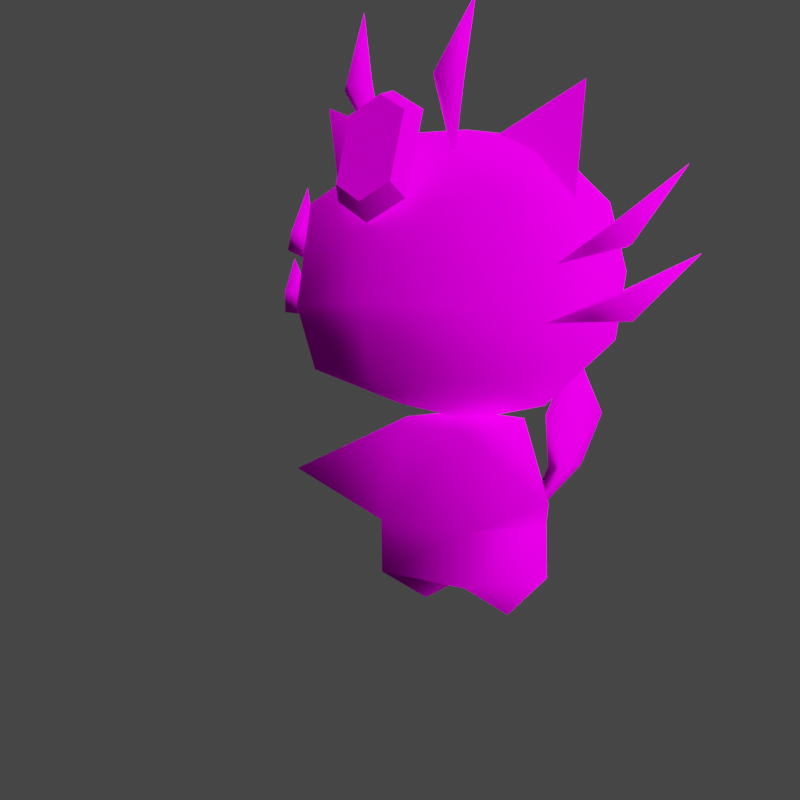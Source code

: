 # Source: rumble-meowth.blend  (saved by Blender 3.6.11; exported with 4.5.12 LTS)
import bpy
from mathutils import Matrix  # noqa: F401  (used for matrix-valued properties, if any)

bpy.ops.wm.read_factory_settings(use_empty=True)
scene = bpy.context.scene
scene.name = 'Scene'

# ---- collections
col_collection = bpy.data.collections.new('Collection'); scene.collection.children.link(col_collection)

# ---- images (referenced by path relative to the original .blend; pixels are not part of the script)
import os
ASSET_DIR = os.environ.get("B2B_ASSET_DIR", "")  # directory of the original .blend (textures are referenced by path, not embedded)
HERE = os.path.dirname(os.path.abspath(__file__))  # packed textures are extracted next to this script under _unpacked/

def load_image(name, relpath, width, height, colorspace="sRGB"):
    """Load a texture the original file referenced (path relative to the .blend, or extracted next to this script)."""
    p = next((c for c in (os.path.join(HERE, relpath), os.path.join(ASSET_DIR, relpath)) if relpath and os.path.exists(c)), "")
    if p:
        img = bpy.data.images.load(p, check_existing=True)
        img.name = name
    else:  # same state as the original file: an image datablock whose file is absent (Cycles renders it pink)
        img = bpy.data.images.new(name, width, height)
        img.source = "FILE"
        img.filepath = "//" + (relpath or name)
    img.colorspace_settings.name = colorspace
    return img
img_pii_nyaasu_alola_kao_c_png = load_image('Pii_NYAASU_ALOLA_kao_C.png', 'Pii_NYAASU_ALOLA_kao_C.png', 1024, 1024, 'sRGB')
img_pii_nyaasu_alola_eye_c_png = load_image('Pii_NYAASU_ALOLA_eye_C.png', 'Pii_NYAASU_ALOLA_eye_C.png', 1024, 1024, 'sRGB')
img_pii_nyaasu_alola_koban_png = load_image('Pii_NYAASU_ALOLA_koban.png', 'Pii_NYAASU_ALOLA_koban.png', 1024, 1024, 'sRGB')

# ---- materials (node trees are filled in below, after node groups)
mat_pii_nyaasu_alola_kao = bpy.data.materials.new('Pii_NYAASU_ALOLA_kao')
mat_pii_nyaasu_alola_kao.surface_render_method = 'BLENDED'
mat_pii_nyaasu_alola_kao.blend_method = 'BLEND'
mat_pii_nyaasu_alola_kao.use_transparency_overlap = False
mat_pii_nyaasu_alola_kao.show_transparent_back = False
mat_pii_nyaasu_alola_kao.use_transparent_shadow = False
mat_pii_nyaasu_alola_kao.diffuse_color = (0.942, 0.942, 0.942, 1.0)
mat_pii_nyaasu_alola_kao.roughness = 0.5528
mat_pii_nyaasu_alola_kao.specular_intensity = 1.0
mat_pii_nyaasu_alola_kao.metallic = 1.0
mat_pii_nyaasu_alola_eye = bpy.data.materials.new('Pii_NYAASU_ALOLA_eye')
mat_pii_nyaasu_alola_eye.surface_render_method = 'BLENDED'
mat_pii_nyaasu_alola_eye.blend_method = 'BLEND'
mat_pii_nyaasu_alola_eye.use_transparency_overlap = False
mat_pii_nyaasu_alola_eye.show_transparent_back = False
mat_pii_nyaasu_alola_eye.use_transparent_shadow = False
mat_pii_nyaasu_alola_eye.diffuse_color = (0.942, 0.942, 0.942, 1.0)
mat_pii_nyaasu_alola_eye.roughness = 0.5528
mat_pii_nyaasu_alola_eye.specular_intensity = 1.0
mat_pii_nyaasu_alola_eye.metallic = 1.0
mat_pii_nyaasu_alola_koban = bpy.data.materials.new('Pii_NYAASU_ALOLA_koban')
mat_pii_nyaasu_alola_koban.surface_render_method = 'BLENDED'
mat_pii_nyaasu_alola_koban.blend_method = 'BLEND'
mat_pii_nyaasu_alola_koban.use_transparency_overlap = False
mat_pii_nyaasu_alola_koban.show_transparent_back = False
mat_pii_nyaasu_alola_koban.use_transparent_shadow = False
mat_pii_nyaasu_alola_koban.diffuse_color = (0.942, 0.942, 0.942, 1.0)
mat_pii_nyaasu_alola_koban.roughness = 0.5528
mat_pii_nyaasu_alola_koban.specular_intensity = 1.0
mat_pii_nyaasu_alola_koban.metallic = 1.0
mat_material = bpy.data.materials.new('Material')
mat_material.alpha_threshold = 0.0
mat_material.use_transparent_shadow = False
mat_material.roughness = 0.5
mat_material.line_color = (0.0, 0.0, 0.0, 1.0)

# ---- material node trees
mat_pii_nyaasu_alola_kao.use_nodes = True; mat_pii_nyaasu_alola_kao.node_tree.nodes.clear()
_N = mat_pii_nyaasu_alola_kao.node_tree.nodes; _L = mat_pii_nyaasu_alola_kao.node_tree.links
n0 = _N.new('ShaderNodeBsdfPrincipled'); n0.name = 'Principled BSDF'; n0.location = (10, 300)
n0.distribution = 'GGX'
n0.subsurface_method = 'RANDOM_WALK_SKIN'
n0.inputs[2].default_value = 0.0
n0.inputs[3].default_value = 1.45
n0.inputs[13].default_value = 0.0
n0.inputs[27].default_value = (0.0, 0.0, 0.0, 1.0)
n0.inputs[28].default_value = 1.0
n1 = _N.new('ShaderNodeTexImage'); n1.name = 'Image Texture'; n1.location = (-300, 600)
n1.image = img_pii_nyaasu_alola_kao_c_png
n1.interpolation = 'Closest'
n1.extension = 'EXTEND'
n2 = _N.new('ShaderNodeOutputMaterial'); n2.name = 'Material Output'; n2.location = (300, 300)
_L.new(n0.outputs[0], n2.inputs[0])
_L.new(n1.outputs[0], n0.inputs[0])
n2.is_active_output = True
mat_pii_nyaasu_alola_eye.use_nodes = True; mat_pii_nyaasu_alola_eye.node_tree.nodes.clear()
_N = mat_pii_nyaasu_alola_eye.node_tree.nodes; _L = mat_pii_nyaasu_alola_eye.node_tree.links
n0 = _N.new('ShaderNodeBsdfPrincipled'); n0.name = 'Principled BSDF'; n0.location = (10, 300)
n0.distribution = 'GGX'
n0.subsurface_method = 'RANDOM_WALK_SKIN'
n0.inputs[2].default_value = 0.0
n0.inputs[3].default_value = 1.45
n0.inputs[13].default_value = 0.0
n0.inputs[27].default_value = (0.0, 0.0, 0.0, 1.0)
n0.inputs[28].default_value = 1.0
n1 = _N.new('ShaderNodeTexImage'); n1.name = 'Image Texture'; n1.location = (-300, 600)
n1.image = img_pii_nyaasu_alola_eye_c_png
n1.interpolation = 'Closest'
n1.extension = 'EXTEND'
n2 = _N.new('ShaderNodeOutputMaterial'); n2.name = 'Material Output'; n2.location = (300, 300)
_L.new(n0.outputs[0], n2.inputs[0])
_L.new(n1.outputs[0], n0.inputs[0])
n2.is_active_output = True
mat_pii_nyaasu_alola_koban.use_nodes = True; mat_pii_nyaasu_alola_koban.node_tree.nodes.clear()
_N = mat_pii_nyaasu_alola_koban.node_tree.nodes; _L = mat_pii_nyaasu_alola_koban.node_tree.links
n0 = _N.new('ShaderNodeBsdfPrincipled'); n0.name = 'Principled BSDF'; n0.location = (10, 300)
n0.distribution = 'GGX'
n0.subsurface_method = 'RANDOM_WALK_SKIN'
n0.inputs[2].default_value = 0.0
n0.inputs[3].default_value = 1.45
n0.inputs[13].default_value = 0.0
n0.inputs[27].default_value = (0.0, 0.0, 0.0, 1.0)
n0.inputs[28].default_value = 1.0
n1 = _N.new('ShaderNodeTexImage'); n1.name = 'Image Texture'; n1.location = (-300, 600)
n1.image = img_pii_nyaasu_alola_koban_png
n1.interpolation = 'Closest'
n1.extension = 'MIRROR'
n2 = _N.new('ShaderNodeOutputMaterial'); n2.name = 'Material Output'; n2.location = (300, 300)
_L.new(n0.outputs[0], n2.inputs[0])
_L.new(n1.outputs[0], n0.inputs[0])
n2.is_active_output = True
mat_material.use_nodes = True; mat_material.node_tree.nodes.clear()
_N = mat_material.node_tree.nodes; _L = mat_material.node_tree.links
n0 = _N.new('ShaderNodeOutputMaterial'); n0.name = 'Material Output'; n0.location = (300, 300)
n1 = _N.new('ShaderNodeBsdfPrincipled'); n1.name = 'Principled BSDF'; n1.location = (10, 300)
n1.distribution = 'GGX'
n1.subsurface_method = 'RANDOM_WALK_SKIN'
n1.inputs[3].default_value = 1.45
n1.inputs[27].default_value = (0.0, 0.0, 0.0, 1.0)
n1.inputs[28].default_value = 1.0
_L.new(n1.outputs[0], n0.inputs[0])
n0.is_active_output = True

# ---- world
world_world = bpy.data.worlds.new('World'); scene.world = world_world
world_world.use_nodes = True; world_world.node_tree.nodes.clear()
_N = world_world.node_tree.nodes; _L = world_world.node_tree.links
n0 = _N.new('ShaderNodeOutputWorld'); n0.name = 'World Output'; n0.location = (300, 300)
n1 = _N.new('ShaderNodeBackground'); n1.name = 'Background'; n1.location = (10, 300)
n1.inputs[0].default_value = (0.05088, 0.05088, 0.05088, 1.0)
_L.new(n1.outputs[0], n0.inputs[0])
n0.is_active_output = True
world_world.color = (0.05088, 0.05088, 0.05088)
world_world.use_sun_shadow = False
world_world.sun_shadow_jitter_overblur = 0.0

# ---- cameras
cam_camera = bpy.data.cameras.new('Camera')
cam_camera.clip_end = 100.0
cam_camera.ortho_scale = 7.314

# ---- lights
light_sun = bpy.data.lights.new('Sun', 'SUN')
light_sun.specular_factor = 0.0
light_sun.transmission_factor = 0.0
light_sun.use_shadow = False
light_sun.angle = 2.356
light_light = bpy.data.lights.new('Light', 'POINT')
light_light.transmission_factor = 0.0
light_light.energy = 1000.0
light_light.shadow_soft_size = 0.1
light_light.shadow_maximum_resolution = 0.006
light_light.use_absolute_resolution = True

# ---- meshes
me_merged_001 = bpy.data.meshes.new('merged.001')
me_merged_001.from_pydata([(0.001323, 0.438, 0.172), (0.001323, 0.4592, 0.1836), (0.03596, 0.4775, 0.1774), (0.04461, 0.4608, 0.1642), (-0.03331, 0.4775, 0.1774), (-0.04196, 0.4608, 0.1642), (0.001323, 0.4592, 0.1836), (0.001323, 0.5657, 0.1471), (0.03596, 0.5474, 0.1534), (0.03596, 0.4775, 0.1774), (-0.03331, 0.5474, 0.1534), (-0.03331, 0.4775, 0.1774), (0.001323, 0.5657, 0.1471), (0.001323, 0.571, 0.1264), (0.04461, 0.5482, 0.1342), (0.03596, 0.5474, 0.1534), (-0.04196, 0.5482, 0.1342), (-0.03331, 0.5474, 0.1534), (0.04461, 0.4608, 0.1642), (0.03596, 0.4775, 0.1774), (0.03596, 0.5474, 0.1534), (0.04461, 0.5482, 0.1342), (-0.04196, 0.5482, 0.1342), (-0.03331, 0.5474, 0.1534), (-0.03331, 0.4775, 0.1774), (-0.04196, 0.4608, 0.1642), (0.001323, 0.438, 0.172), (0.04461, 0.4608, 0.1642), (0.04461, 0.5482, 0.1342), (0.001323, 0.571, 0.1264), (-0.04196, 0.4608, 0.1642), (-0.04196, 0.5482, 0.1342), (1.178e-05, 0.2183, -0.008447), (1.178e-05, 0.2452, -0.1242), (-0.09946, 0.2415, -0.008447), (-0.116, 0.3051, -0.143), (-0.09946, 0.2415, -0.008447), (-0.1623, 0.3051, -0.008447), (-0.1868, 0.3768, -0.008447), (-0.1243, 0.3843, -0.1522), (-0.1082, 0.4636, -0.1404), (1.178e-05, 0.4422, -0.1801), (-0.1618, 0.4636, -0.008447), (1.178e-05, 0.5132, -0.1167), (-0.09946, 0.5269, -0.008447), (-0.09946, 0.5269, -0.008447), (0.1083, 0.4636, -0.1404), (0.09948, 0.5269, -0.008447), (1.178e-05, 0.3227, -0.1874), (1.178e-05, 0.2452, -0.1242), (0.116, 0.3051, -0.143), (0.1243, 0.3843, -0.1522), (0.1869, 0.3768, -0.008447), (0.1623, 0.3051, -0.008447), (0.09948, 0.2415, -0.008447), (1.178e-05, 0.2452, -0.1242), (0.1618, 0.4636, -0.008447), (0.09948, 0.5269, -0.008447), (1.178e-05, 0.2183, -0.008447), (0.09948, 0.2415, -0.008447), (1.178e-05, 0.2183, -0.008447), (-0.09946, 0.2415, -0.008447), (1.178e-05, 0.2509, 0.1179), (0.09948, 0.2415, -0.008447), (-0.1183, 0.2816, 0.1205), (1.178e-05, 0.2778, 0.1671), (0.1183, 0.2816, 0.1205), (-0.1623, 0.3051, -0.008447), (-0.09946, 0.2415, -0.008447), (1.178e-05, 0.2509, 0.1179), (-0.1868, 0.3768, -0.008447), (-0.1407, 0.3518, 0.1235), (-0.1218, 0.4636, 0.1178), (-0.1618, 0.4636, -0.008447), (-0.09946, 0.5269, -0.008447), (1.178e-05, 0.2509, 0.1179), (0.09948, 0.2415, -0.008447), (0.1623, 0.3051, -0.008447), (0.1869, 0.3768, -0.008447), (0.1407, 0.3518, 0.1235), (0.1218, 0.4636, 0.1178), (0.1618, 0.4636, -0.008447), (0.09948, 0.5269, -0.008447), (-0.09946, 0.5269, -0.008447), (1.178e-05, 0.5319, 0.09102), (1.178e-05, 0.5431, -0.008447), (-0.09946, 0.5269, -0.008447), (1.178e-05, 0.5319, 0.09102), (1.178e-05, 0.4518, 0.1683), (1.178e-05, 0.5319, 0.09102), (0.09948, 0.5269, -0.008447), (1.178e-05, 0.5431, -0.008447), (0.09948, 0.5269, -0.008447), (1.178e-05, 0.2778, 0.1671), (-0.1183, 0.2816, 0.1205), (1.178e-05, 0.3395, 0.1805), (0.1183, 0.2816, 0.1205), (0.1407, 0.3518, 0.1235), (1.178e-05, 0.3602, 0.1818), (-0.1407, 0.3518, 0.1235), (1.178e-05, 0.5431, -0.008447), (-0.09946, 0.5269, -0.008447), (0.09948, 0.5269, -0.008447), (0.2222, 0.3642, 0.05608), (0.23, 0.3395, 0.04831), (0.1497, 0.3371, 0.07457), (0.2719, 0.4042, -0.01617), (0.2134, 0.3409, 0.02704), (0.2719, 0.4042, -0.01617), (0.2057, 0.3656, 0.03481), (0.2057, 0.3656, 0.03481), (0.2222, 0.3642, 0.05608), (0.2057, 0.3656, 0.03481), (0.2719, 0.4042, -0.01617), (0.2222, 0.3642, 0.05608), (0.2719, 0.4042, -0.01617), (0.23, 0.3395, 0.04831), (0.1497, 0.3371, 0.07457), (0.2134, 0.3409, 0.02704), (0.2057, 0.3656, 0.03481), (0.2134, 0.3409, 0.02704), (0.2124, 0.4358, 0.05228), (0.2266, 0.4141, 0.04451), (0.1544, 0.3945, 0.06667), (0.2538, 0.4923, -0.02407), (0.2102, 0.4111, 0.02325), (0.2538, 0.4923, -0.02407), (0.196, 0.4327, 0.03101), (0.196, 0.4327, 0.03101), (0.2124, 0.4358, 0.05228), (0.196, 0.4327, 0.03101), (0.2538, 0.4923, -0.02407), (0.2124, 0.4358, 0.05228), (0.2538, 0.4923, -0.02407), (0.2266, 0.4141, 0.04451), (0.1544, 0.3945, 0.06667), (0.2102, 0.4111, 0.02325), (0.196, 0.4327, 0.03101), (0.2102, 0.4111, 0.02325), (0.03933, 0.5861, 0.1096), (0.05816, 0.5829, 0.1287), (0.04409, 0.5001, 0.08061), (0.07195, 0.6642, 0.08061), (0.07699, 0.5798, 0.1096), (0.07195, 0.6642, 0.08061), (0.05816, 0.5829, 0.09054), (0.05816, 0.5829, 0.09054), (0.03933, 0.5861, 0.1096), (0.05816, 0.5829, 0.09054), (0.07195, 0.6642, 0.08061), (0.03933, 0.5861, 0.1096), (0.07195, 0.6642, 0.08061), (0.05816, 0.5829, 0.1287), (0.04409, 0.5001, 0.08061), (0.07699, 0.5798, 0.1096), (0.05816, 0.5829, 0.09054), (0.07699, 0.5798, 0.1096), (-0.2222, 0.3642, 0.05608), (-0.1497, 0.3371, 0.07457), (-0.23, 0.3395, 0.04831), (-0.2134, 0.3409, 0.02704), (-0.2719, 0.4042, -0.01617), (-0.2057, 0.3656, 0.03481), (-0.2719, 0.4042, -0.01617), (-0.2057, 0.3656, 0.03481), (-0.2222, 0.3642, 0.05608), (-0.2057, 0.3656, 0.03481), (-0.2222, 0.3642, 0.05608), (-0.2719, 0.4042, -0.01617), (-0.23, 0.3395, 0.04831), (-0.2719, 0.4042, -0.01617), (-0.1497, 0.3371, 0.07457), (-0.2134, 0.3409, 0.02704), (-0.2057, 0.3656, 0.03481), (-0.2134, 0.3409, 0.02704), (-0.2124, 0.4358, 0.05228), (-0.1544, 0.3945, 0.06667), (-0.2266, 0.4141, 0.04451), (-0.2102, 0.4111, 0.02325), (-0.2538, 0.4923, -0.02407), (-0.196, 0.4327, 0.03101), (-0.2538, 0.4923, -0.02407), (-0.196, 0.4327, 0.03101), (-0.2124, 0.4358, 0.05228), (-0.196, 0.4327, 0.03101), (-0.2124, 0.4358, 0.05228), (-0.2538, 0.4923, -0.02407), (-0.2266, 0.4141, 0.04451), (-0.2538, 0.4923, -0.02407), (-0.1544, 0.3945, 0.06667), (-0.2102, 0.4111, 0.02325), (-0.196, 0.4327, 0.03101), (-0.2102, 0.4111, 0.02325), (-0.03933, 0.5861, 0.1096), (-0.04409, 0.5001, 0.08061), (-0.05816, 0.5829, 0.1287), (-0.07699, 0.5798, 0.1096), (-0.07195, 0.6642, 0.08061), (-0.05816, 0.5829, 0.09054), (-0.07195, 0.6642, 0.08061), (-0.05816, 0.5829, 0.09054), (-0.03933, 0.5861, 0.1096), (-0.05816, 0.5829, 0.09054), (-0.03933, 0.5861, 0.1096), (-0.07195, 0.6642, 0.08061), (-0.05816, 0.5829, 0.1287), (-0.07195, 0.6642, 0.08061), (-0.04409, 0.5001, 0.08061), (-0.07699, 0.5798, 0.1096), (-0.05816, 0.5829, 0.09054), (-0.07699, 0.5798, 0.1096), (0.1527, 0.4528, 0.02357), (0.051, 0.5274, 0.02091), (0.166, 0.5774, 0.02658), (0.166, 0.5774, 0.02658), (0.051, 0.5274, 0.02091), (0.1076, 0.4931, -0.02716), (0.1527, 0.4528, 0.02357), (-0.05214, 0.5319, 0.02274), (-0.1538, 0.4563, 0.02825), (-0.1762, 0.579, 0.02074), (-0.1762, 0.579, 0.02074), (-0.1538, 0.4563, 0.02825), (-0.1054, 0.4951, -0.02432), (-0.05214, 0.5319, 0.02274), (0.0565, 0.05166, -0.08511), (0.05627, 0.1119, -0.08719), (-0.05627, 0.1119, -0.08719), (-0.0565, 0.05166, -0.08511), (-0.107, 0.1119, -2.105e-10), (-0.1083, 0.05166, 0.0), (0.1083, 0.05166, 0.0), (0.107, 0.1119, -4.21e-10), (-0.04137, 0.2166, -0.0617), (0.04137, 0.2166, -0.0617), (-0.08274, 0.2166, 0.0001242), (0.08274, 0.2166, 0.0001242), (1.078e-07, 0.03425, 0.0), (0.0, 0.23, -2.947e-09), (0.0, 0.23, -2.947e-09), (0.0, 0.23, -2.947e-09), (-0.1676, 0.1613, 0.09966), (0.1676, 0.1613, 0.09966), (-0.1083, 0.05166, 0.0), (-0.107, 0.1119, -2.105e-10), (-0.05627, 0.1119, 0.08434), (-0.0565, 0.05166, 0.08398), (0.05627, 0.1119, 0.08434), (0.0565, 0.05166, 0.08398), (0.107, 0.1119, -4.21e-10), (0.1083, 0.05166, 0.0), (0.04137, 0.2166, 0.06058), (-0.04137, 0.2166, 0.06058), (1.078e-07, 0.03425, 0.0), (0.0, 0.23, -2.947e-09), (-0.1676, 0.1613, 0.09966), (-0.08274, 0.2166, 0.0001242), (0.0, 0.23, -2.947e-09), (-0.1676, 0.1613, 0.09966), (0.1676, 0.1613, 0.09966), (0.08274, 0.2166, 0.0001242), (0.0, 0.23, -2.947e-09), (0.1676, 0.1613, 0.09966), (-0.05734, 0.0, 0.0), (1.078e-07, 0.03425, 0.0), (-0.0565, 0.05166, -0.08511), (-0.0565, 0.05166, 0.08398), (0.05734, 0.0, 0.0), (0.0565, 0.05166, 0.08398), (0.0565, 0.05166, -0.08511), (0.1083, 0.05166, 0.0), (-0.0565, 0.05166, 0.08398), (-0.05734, 0.0, 0.0), (-0.1083, 0.05166, 0.0), (-0.1083, 0.05166, 0.0), (-0.05734, 0.0, 0.0), (-0.0565, 0.05166, -0.08511), (-0.01382, 0.2558, -0.2582), (0.01285, 0.2558, -0.2582), (0.0005898, 0.2024, -0.1816), (0.0008764, 0.1871, -0.3342), (0.0004101, 0.06872, -0.1273), (0.01285, 0.1299, -0.2132), (-0.0004849, 0.1238, -0.2785), (-0.01382, 0.2558, -0.2582), (0.0005898, 0.2024, -0.1816), (-0.01382, 0.1299, -0.2132), (0.0008764, 0.1871, -0.3342), (-0.0004849, 0.1238, -0.2785), (0.01285, 0.1299, -0.2132), (0.01285, 0.2558, -0.2582), (0.0005898, 0.2024, -0.1816), (-0.01382, 0.1299, -0.2132), (0.0004101, 0.06872, -0.1273), (-0.0004849, 0.1238, -0.2785), (0.01285, 0.1299, -0.2132), (0.0004101, 0.06872, -0.1273), (-0.01382, 0.1299, -0.2132), (-0.1407, 0.3518, 0.1235), (-0.1218, 0.4636, 0.1178), (1.178e-05, 0.4518, 0.1683), (1.178e-05, 0.3602, 0.1818), (1.178e-05, 0.4518, 0.1683), (0.1218, 0.4636, 0.1178), (0.1407, 0.3518, 0.1235), (1.178e-05, 0.3602, 0.1818)], [], [(2, 1, 0), (3, 2, 0), (1, 4, 0), (4, 5, 0), (8, 7, 6), (9, 8, 6), (7, 10, 6), (10, 11, 6), (14, 13, 12), (15, 14, 12), (13, 16, 12), (16, 17, 12), (20, 19, 18), (21, 20, 18), (24, 23, 22), (25, 24, 22), (28, 27, 26), (26, 29, 28), (26, 30, 29), (30, 31, 29), (34, 33, 32), (36, 35, 33), (36, 37, 35), (38, 35, 37), (39, 35, 38), (38, 40, 39), (39, 40, 41), (38, 42, 40), (40, 43, 41), (40, 44, 43), (42, 45, 40), (41, 43, 46), (46, 43, 47), (48, 35, 39), (48, 39, 41), (49, 35, 48), (49, 48, 50), (51, 50, 48), (46, 51, 41), (48, 41, 51), (52, 50, 51), (46, 52, 51), (50, 52, 53), (54, 50, 53), (55, 50, 54), (46, 56, 52), (46, 57, 56), (55, 59, 58), (62, 61, 60), (63, 62, 60), (62, 65, 64), (62, 66, 65), (68, 64, 67), (69, 64, 68), (64, 70, 67), (70, 64, 71), (71, 72, 70), (70, 72, 73), (72, 74, 73), (76, 66, 75), (76, 77, 66), (78, 66, 77), (79, 66, 78), (78, 80, 79), (80, 78, 81), (81, 82, 80), (72, 84, 83), (86, 84, 85), (88, 87, 72), (80, 87, 88), (80, 90, 89), (89, 92, 91), (95, 94, 93), (96, 95, 93), (97, 95, 96), (98, 95, 97), (98, 99, 95), (99, 94, 95), (43, 101, 100), (102, 43, 100), (105, 104, 103), (107, 106, 104), (109, 108, 107), (105, 111, 110), (114, 113, 112), (116, 115, 114), (118, 116, 117), (120, 117, 119), (123, 122, 121), (125, 124, 122), (127, 126, 125), (123, 129, 128), (132, 131, 130), (134, 133, 132), (136, 134, 135), (138, 135, 137), (141, 140, 139), (143, 142, 140), (145, 144, 143), (141, 147, 146), (150, 149, 148), (152, 151, 150), (154, 152, 153), (156, 153, 155), (159, 158, 157), (161, 160, 159), (163, 162, 160), (165, 158, 164), (168, 167, 166), (170, 169, 167), (169, 172, 171), (171, 174, 173), (177, 176, 175), (179, 178, 177), (181, 180, 178), (183, 176, 182), (186, 185, 184), (188, 187, 185), (187, 190, 189), (189, 192, 191), (195, 194, 193), (197, 196, 195), (199, 198, 196), (201, 194, 200), (204, 203, 202), (206, 205, 203), (205, 208, 207), (207, 210, 209), (213, 212, 211), (216, 215, 214), (217, 216, 214), (220, 219, 218), (223, 222, 221), (224, 223, 221), (227, 226, 225), (228, 227, 225), (229, 227, 228), (230, 229, 228), (225, 226, 231), (226, 232, 231), (227, 233, 226), (233, 234, 226), (226, 234, 232), (235, 233, 227), (229, 235, 227), (234, 236, 232), (225, 237, 228), (233, 238, 234), (235, 239, 233), (234, 240, 236), (241, 235, 229), (232, 236, 242), (245, 244, 243), (246, 245, 243), (247, 245, 246), (248, 247, 246), (249, 247, 248), (250, 249, 248), (247, 251, 245), (251, 252, 245), (246, 253, 248), (251, 254, 252), (245, 255, 244), (255, 252, 256), (252, 257, 256), (245, 252, 258), (249, 259, 247), (259, 260, 251), (260, 261, 251), (262, 251, 247), (265, 264, 263), (263, 264, 266), (268, 264, 267), (267, 264, 269), (270, 267, 269), (268, 267, 270), (273, 272, 271), (276, 275, 274), (279, 278, 277), (278, 280, 277), (283, 282, 281), (286, 285, 284), (284, 287, 286), (287, 288, 286), (287, 289, 288), (287, 290, 289), (289, 290, 285), (286, 289, 291), (294, 293, 292), (297, 296, 295), (300, 299, 298), (301, 300, 298), (304, 303, 302), (305, 304, 302)])
me_merged_001.polygons.foreach_set('use_smooth', [True] * 194)
me_merged_001.polygons.foreach_set('material_index', [2, 2, 2, 2, 2, 2, 2, 2, 2, 2, 2, 2, 2, 2, 2, 2, 2, 2, 2, 2, 0, 0, 0, 0, 0, 0, 0, 0, 0, 0, 0, 0, 0, 0, 0, 0, 0, 0, 0, 0, 0, 0, 0, 0, 0, 0, 0, 0, 0, 0, 0, 0, 0, 0, 0, 0, 0, 0, 0, 0, 0, 0, 0, 0, 0, 0, 0, 0, 0, 0, 0, 0, 0, 0, 0, 0, 0, 0, 0, 0, 0, 0, 0, 0, 0, 0, 0, 0, 0, 0, 0, 0, 0, 0, 0, 0, 0, 0, 0, 0, 0, 0, 0, 0, 0, 0, 0, 0, 0, 0, 0, 0, 0, 0, 0, 0, 0, 0, 0, 0, 0, 0, 0, 0, 0, 0, 0, 0, 0, 0, 0, 0, 0, 0, 0, 0, 0, 0, 0, 0, 0, 0, 0, 0, 0, 0, 0, 0, 0, 0, 0, 0, 0, 0, 0, 0, 0, 0, 0, 0, 0, 0, 0, 0, 0, 0, 0, 0, 0, 0, 0, 0, 0, 0, 0, 0, 0, 0, 0, 0, 0, 0, 0, 0, 0, 0, 0, 0, 0, 0, 1, 1, 1, 1])
_uv = me_merged_001.uv_layers.new(name='UV0')
_uv.uv.foreach_set('vector', [0.8381, 0.2372, 0.5, 0.09993, 0.5, 0.0, 0.9225, 0.1715, 0.8381, 0.2372, 0.5, 0.0, 0.5, 0.09993, 0.1619, 0.2372, 0.5, 0.0, 0.1619, 0.2372, 0.07746, 0.1715, 0.5, 0.0, 0.8381, 0.7628, 0.5, 0.9001, 0.5, 0.09993, 0.8381, 0.2372, 0.8381, 0.7628, 0.5, 0.09993, 0.5, 0.9001, 0.1619, 0.7628, 0.5, 0.09993, 0.1619, 0.7628, 0.1619, 0.2372, 0.5, 0.09993, 0.9225, 0.8285, 0.5, 1.0, 0.5, 0.9001, 0.8381, 0.7628, 0.9225, 0.8285, 0.5, 0.9001, 0.5, 1.0, 0.07746, 0.8285, 0.5, 0.9001, 0.07746, 0.8285, 0.1619, 0.7628, 0.5, 0.9001, 0.8381, 0.7628, 0.8381, 0.2372, 0.9225, 0.1715, 0.9225, 0.8285, 0.8381, 0.7628, 0.9225, 0.1715, 0.1619, 0.2372, 0.1619, 0.7628, 0.07746, 0.8285, 0.07746, 0.1715, 0.1619, 0.2372, 0.07746, 0.8285, 0.9225, 0.5399, 0.9225, 0.4601, 0.5, 0.4393, 0.5, 0.4393, 0.5, 0.5607, 0.9225, 0.5399, 0.5, 0.4393, 0.07746, 0.4601, 0.5, 0.5607, 0.07746, 0.4601, 0.07746, 0.5399, 0.5, 0.5607, 0.05916, 0.05391, 0.06139, 0.05392, 0.06139, 0.05383, 0.05916, 0.05391, 0.05879, 0.05414, 0.06139, 0.05392, 0.05916, 0.05391, 0.05755, 0.05414, 0.05879, 0.05414, 0.0572, 0.0544, 0.05879, 0.05414, 0.05755, 0.05414, 0.0586, 0.05442, 0.05879, 0.05414, 0.0572, 0.0544, 0.0572, 0.0544, 0.05896, 0.05471, 0.0586, 0.05442, 0.0586, 0.05442, 0.05896, 0.05471, 0.06139, 0.05463, 0.0572, 0.0544, 0.05776, 0.05471, 0.05896, 0.05471, 0.05896, 0.05471, 0.06139, 0.05492, 0.06139, 0.05463, 0.05896, 0.05471, 0.05916, 0.05497, 0.06139, 0.05492, 0.05776, 0.05471, 0.05916, 0.05497, 0.05896, 0.05471, 0.06139, 0.05463, 0.06139, 0.05492, 0.06381, 0.05471, 0.06381, 0.05471, 0.06139, 0.05492, 0.06362, 0.05497, 0.06139, 0.0542, 0.05879, 0.05414, 0.0586, 0.05442, 0.06139, 0.0542, 0.0586, 0.05442, 0.06139, 0.05463, 0.06139, 0.05392, 0.05879, 0.05414, 0.06139, 0.0542, 0.06139, 0.05392, 0.06139, 0.0542, 0.06399, 0.05414, 0.06417, 0.05442, 0.06399, 0.05414, 0.06139, 0.0542, 0.06381, 0.05471, 0.06417, 0.05442, 0.06139, 0.05463, 0.06139, 0.0542, 0.06139, 0.05463, 0.06417, 0.05442, 0.06558, 0.0544, 0.06399, 0.05414, 0.06417, 0.05442, 0.06381, 0.05471, 0.06558, 0.0544, 0.06417, 0.05442, 0.06399, 0.05414, 0.06558, 0.0544, 0.06523, 0.05414, 0.06362, 0.05391, 0.06399, 0.05414, 0.06523, 0.05414, 0.06139, 0.05392, 0.06399, 0.05414, 0.06362, 0.05391, 0.06381, 0.05471, 0.06502, 0.05471, 0.06558, 0.0544, 0.06381, 0.05471, 0.06362, 0.05497, 0.06502, 0.05471, 0.06139, 0.05392, 0.06362, 0.05391, 0.06139, 0.05383, 0.06139, 0.05394, 0.05916, 0.05391, 0.06139, 0.05383, 0.06362, 0.05391, 0.06139, 0.05394, 0.06139, 0.05383, 0.06139, 0.05394, 0.06139, 0.05408, 0.05846, 0.0541, 0.06139, 0.05394, 0.06431, 0.0541, 0.06139, 0.05408, 0.05916, 0.05391, 0.05846, 0.0541, 0.05755, 0.05414, 0.06139, 0.05394, 0.05846, 0.0541, 0.05916, 0.05391, 0.05846, 0.0541, 0.0572, 0.0544, 0.05755, 0.05414, 0.0572, 0.0544, 0.05846, 0.0541, 0.05824, 0.05435, 0.05824, 0.05435, 0.05866, 0.05471, 0.0572, 0.0544, 0.0572, 0.0544, 0.05866, 0.05471, 0.05776, 0.05471, 0.05866, 0.05471, 0.05916, 0.05497, 0.05776, 0.05471, 0.06362, 0.05391, 0.06431, 0.0541, 0.06139, 0.05394, 0.06362, 0.05391, 0.06523, 0.05414, 0.06431, 0.0541, 0.06558, 0.0544, 0.06431, 0.0541, 0.06523, 0.05414, 0.06454, 0.05435, 0.06431, 0.0541, 0.06558, 0.0544, 0.06558, 0.0544, 0.06412, 0.05471, 0.06454, 0.05435, 0.06412, 0.05471, 0.06558, 0.0544, 0.06502, 0.05471, 0.06502, 0.05471, 0.06362, 0.05497, 0.06412, 0.05471, 0.05866, 0.05471, 0.06139, 0.05499, 0.05916, 0.05497, 0.05916, 0.05497, 0.06139, 0.05499, 0.06139, 0.05503, 0.06139, 0.05471, 0.06139, 0.05499, 0.05866, 0.05471, 0.06412, 0.05471, 0.06139, 0.05499, 0.06139, 0.05471, 0.06412, 0.05471, 0.06362, 0.05497, 0.06139, 0.05499, 0.06139, 0.05499, 0.06362, 0.05497, 0.06139, 0.05503, 0.4953, 0.1954, -0.03824, -0.2118, 0.4953, -0.2391, 1.029, -0.2118, 0.4953, 0.1954, 0.4953, -0.2391, 1.07, 0.2817, 0.4953, 0.1954, 1.029, -0.2118, 0.4953, 0.341, 0.4953, 0.1954, 1.07, 0.2817, 0.4953, 0.341, -0.07971, 0.2817, 0.4953, 0.1954, -0.07971, 0.2817, -0.03824, -0.2118, 0.4953, 0.1954, 0.06139, 0.05492, 0.05916, 0.05497, 0.06139, 0.05503, 0.06362, 0.05497, 0.06139, 0.05492, 0.06139, 0.05503, 0.7439, 0.4007, 0.7439, 0.4371, 0.7075, 0.4007, 0.7621, 0.4371, 0.7439, 0.5098, 0.7439, 0.4371, 0.7803, 0.4371, 0.7439, 0.5098, 0.7621, 0.4371, 0.7439, 0.4007, 0.7075, 0.4007, 0.7439, 0.3643, 0.7257, 0.4371, 0.7439, 0.5098, 0.7075, 0.4371, 0.7439, 0.4371, 0.7439, 0.5098, 0.7257, 0.4371, 0.7803, 0.4007, 0.7439, 0.4371, 0.7439, 0.4007, 0.7803, 0.4007, 0.7439, 0.4007, 0.7439, 0.3643, 0.7439, 0.4007, 0.7439, 0.4371, 0.7075, 0.4007, 0.7621, 0.4371, 0.7439, 0.5098, 0.7439, 0.4371, 0.7803, 0.4371, 0.7439, 0.5098, 0.7621, 0.4371, 0.7439, 0.4007, 0.7075, 0.4007, 0.7439, 0.3643, 0.7257, 0.4371, 0.7439, 0.5098, 0.7075, 0.4371, 0.7439, 0.4371, 0.7439, 0.5098, 0.7257, 0.4371, 0.7803, 0.4007, 0.7439, 0.4371, 0.7439, 0.4007, 0.7803, 0.4007, 0.7439, 0.4007, 0.7439, 0.3643, 0.7439, 0.4007, 0.7439, 0.4371, 0.7075, 0.4007, 0.7621, 0.4371, 0.7439, 0.5098, 0.7439, 0.4371, 0.7803, 0.4371, 0.7439, 0.5098, 0.7621, 0.4371, 0.7439, 0.4007, 0.7075, 0.4007, 0.7439, 0.3643, 0.7257, 0.4371, 0.7439, 0.5098, 0.7075, 0.4371, 0.7439, 0.4371, 0.7439, 0.5098, 0.7257, 0.4371, 0.7803, 0.4007, 0.7439, 0.4371, 0.7439, 0.4007, 0.7803, 0.4007, 0.7439, 0.4007, 0.7439, 0.3643, 0.7439, 0.4371, 0.7439, 0.4007, 0.7075, 0.4007, 0.7439, 0.5098, 0.7621, 0.4371, 0.7439, 0.4371, 0.7439, 0.5098, 0.7803, 0.4371, 0.7621, 0.4371, 0.7075, 0.4007, 0.7439, 0.4007, 0.7439, 0.3643, 0.7439, 0.5098, 0.7257, 0.4371, 0.7075, 0.4371, 0.7439, 0.5098, 0.7439, 0.4371, 0.7257, 0.4371, 0.7439, 0.4371, 0.7803, 0.4007, 0.7439, 0.4007, 0.7439, 0.4007, 0.7803, 0.4007, 0.7439, 0.3643, 0.7439, 0.4371, 0.7439, 0.4007, 0.7075, 0.4007, 0.7439, 0.5098, 0.7621, 0.4371, 0.7439, 0.4371, 0.7439, 0.5098, 0.7803, 0.4371, 0.7621, 0.4371, 0.7075, 0.4007, 0.7439, 0.4007, 0.7439, 0.3643, 0.7439, 0.5098, 0.7257, 0.4371, 0.7075, 0.4371, 0.7439, 0.5098, 0.7439, 0.4371, 0.7257, 0.4371, 0.7439, 0.4371, 0.7803, 0.4007, 0.7439, 0.4007, 0.7439, 0.4007, 0.7803, 0.4007, 0.7439, 0.3643, 0.7439, 0.4371, 0.7439, 0.4007, 0.7075, 0.4007, 0.7439, 0.5098, 0.7621, 0.4371, 0.7439, 0.4371, 0.7439, 0.5098, 0.7803, 0.4371, 0.7621, 0.4371, 0.7075, 0.4007, 0.7439, 0.4007, 0.7439, 0.3643, 0.7439, 0.5098, 0.7257, 0.4371, 0.7075, 0.4371, 0.7439, 0.5098, 0.7439, 0.4371, 0.7257, 0.4371, 0.7439, 0.4371, 0.7803, 0.4007, 0.7439, 0.4007, 0.7439, 0.4007, 0.7803, 0.4007, 0.7439, 0.3643, 0.25, 0.9549, 0.05035, 0.5482, 0.4571, 0.5482, 0.08971, 0.05474, 0.07733, 0.05735, 0.09829, 0.06494, 0.1, 0.05127, 0.08971, 0.05474, 0.09829, 0.06494, 0.25, 0.9549, 0.05035, 0.5482, 0.4571, 0.5482, 0.1004, 0.06523, 0.08629, 0.06148, 0.08765, 0.0787, 0.1157, 0.06856, 0.1004, 0.06523, 0.08765, 0.0787, 0.05888, 0.03876, 0.09319, 0.03876, 0.09326, 0.03559, 0.05881, 0.03559, 0.05888, 0.03876, 0.09326, 0.03559, 0.04341, 0.03876, 0.05888, 0.03876, 0.05881, 0.03559, 0.04301, 0.03559, 0.04341, 0.03876, 0.05881, 0.03559, 0.09326, 0.03559, 0.09319, 0.03876, 0.1091, 0.03559, 0.09319, 0.03876, 0.1087, 0.03876, 0.1091, 0.03559, 0.05888, 0.03876, 0.06343, 0.04816, 0.09319, 0.03876, 0.06343, 0.04816, 0.08865, 0.04816, 0.09319, 0.03876, 0.09319, 0.03876, 0.08865, 0.04816, 0.1087, 0.03876, 0.05081, 0.04816, 0.06343, 0.04816, 0.05888, 0.03876, 0.04341, 0.03876, 0.05081, 0.04816, 0.05888, 0.03876, 0.08865, 0.04816, 0.1013, 0.04816, 0.1087, 0.03876, 0.09326, 0.03559, 0.07604, 0.03426, 0.05881, 0.03559, 0.06343, 0.04816, 0.07604, 0.04918, 0.08865, 0.04816, 0.05081, 0.04816, 0.07604, 0.04918, 0.06343, 0.04816, 0.08865, 0.04816, 0.07604, 0.04918, 0.1013, 0.04816, 0.02496, 0.04394, 0.05081, 0.04816, 0.04341, 0.03876, 0.1087, 0.03876, 0.1013, 0.04816, 0.1271, 0.04394, 0.05888, 0.03876, 0.04341, 0.03876, 0.04301, 0.03559, 0.05881, 0.03559, 0.05888, 0.03876, 0.04301, 0.03559, 0.09319, 0.03876, 0.05888, 0.03876, 0.05881, 0.03559, 0.09326, 0.03559, 0.09319, 0.03876, 0.05881, 0.03559, 0.1087, 0.03876, 0.09319, 0.03876, 0.09326, 0.03559, 0.1091, 0.03559, 0.1087, 0.03876, 0.09326, 0.03559, 0.09319, 0.03876, 0.08865, 0.04816, 0.05888, 0.03876, 0.08865, 0.04816, 0.06343, 0.04816, 0.05888, 0.03876, 0.05881, 0.03559, 0.07604, 0.03426, 0.09326, 0.03559, 0.08865, 0.04816, 0.07604, 0.04918, 0.06343, 0.04816, 0.05888, 0.03876, 0.02496, 0.04394, 0.04341, 0.03876, 0.02496, 0.04394, 0.06343, 0.04816, 0.05081, 0.04816, 0.06343, 0.04816, 0.07604, 0.04918, 0.05081, 0.04816, 0.05888, 0.03876, 0.06343, 0.04816, 0.02496, 0.04394, 0.1087, 0.03876, 0.1271, 0.04394, 0.09319, 0.03876, 0.1271, 0.04394, 0.1013, 0.04816, 0.08865, 0.04816, 0.1013, 0.04816, 0.07604, 0.04918, 0.08865, 0.04816, 0.1271, 0.04394, 0.08865, 0.04816, 0.09319, 0.03876, 0.9741, 0.4229, 0.9741, 0.4752, 0.9741, 0.5781, 0.9741, 0.5781, 0.9741, 0.4752, 0.9741, 0.4229, 0.9741, 0.4229, 0.9741, 0.4752, 0.9741, 0.5781, 0.9741, 0.5781, 0.9741, 0.4752, 0.9741, 0.4229, 0.9741, 0.4229, 0.9741, 0.5781, 0.9741, 0.4229, 0.9741, 0.4229, 0.9741, 0.5781, 0.9741, 0.4229, 0.9741, 0.4229, 0.9741, 0.5781, 0.9741, 0.4229, 0.9741, 0.4229, 0.9741, 0.5781, 0.9741, 0.4229, 0.5677, 0.9722, 0.9164, 0.9657, 0.9164, 0.9657, 0.9164, 0.9657, 0.9955, 0.5883, 0.9164, 0.9657, 0.8699, 0.4133, 0.8722, 0.4136, 0.8701, 0.4105, 0.5044, 0.6817, 0.5677, 0.9722, 0.9164, 0.9657, 0.9164, 0.9657, 0.9955, 0.5883, 0.5044, 0.6817, 0.9955, 0.5883, 0.6885, 0.5186, 0.5044, 0.6817, 0.9955, 0.5883, 0.5042, 0.6815, 0.6885, 0.5186, 0.9955, 0.5883, 0.9164, 0.9657, 0.5042, 0.6815, 0.5042, 0.6815, 0.9164, 0.9657, 0.5677, 0.9722, 0.5044, 0.6817, 0.5042, 0.6815, 0.5677, 0.9722, 0.8699, 0.4133, 0.8701, 0.4105, 0.8676, 0.4136, 0.8806, 0.4128, 0.8592, 0.4101, 0.8806, 0.4128, 1.259, 0.9759, 0.07439, 1.003, -0.1089, 0.7564, 1.259, 0.7755, 1.259, 0.9759, -0.1089, 0.7564, -0.1089, 0.7564, 0.07439, 1.003, 1.259, 0.9759, 1.259, 0.7755, -0.1089, 0.7564, 1.259, 0.9759])
me_merged_001.materials.append(mat_pii_nyaasu_alola_kao)
me_merged_001.materials.append(mat_pii_nyaasu_alola_eye)
me_merged_001.materials.append(mat_pii_nyaasu_alola_koban)
me_merged_001.update()
me_merged_001.normals_split_custom_set([tuple(v) for v in zip(*[iter([0.3805, -0.4433, 0.8116, -2.368e-07, -0.4794, 0.8776, -2.346e-07, -0.4794, 0.8776, 0.3805, -0.4433, 0.8116, 0.3805, -0.4433, 0.8116, -2.346e-07, -0.4794, 0.8776, -2.368e-07, -0.4794, 0.8776, -0.3805, -0.4433, 0.8116, -2.346e-07, -0.4794, 0.8776, -0.3805, -0.4433, 0.8116, -0.3805, -0.4433, 0.8116, -2.346e-07, -0.4794, 0.8776, 0.0, 0.3246, 0.9458, -2.39e-07, 0.3246, 0.9458, -1.405e-07, 0.3246, 0.9458, 0.0, 0.3246, 0.9458, 0.0, 0.3246, 0.9458, -1.405e-07, 0.3246, 0.9458, -2.39e-07, 0.3246, 0.9458, -4.273e-07, 0.3246, 0.9458, -1.405e-07, 0.3246, 0.9458, -4.273e-07, 0.3246, 0.9458, -1.819e-07, 0.3246, 0.9458, -1.405e-07, 0.3246, 0.9458, 0.4219, 0.878, 0.2261, -2.782e-07, 0.9684, 0.2493, -1.249e-07, 0.9684, 0.2493, 0.4219, 0.878, 0.2261, 0.4219, 0.878, 0.2261, -1.249e-07, 0.9684, 0.2493, -2.782e-07, 0.9684, 0.2493, -0.4219, 0.878, 0.2261, -1.249e-07, 0.9684, 0.2493, -0.4219, 0.878, 0.2261, -0.4219, 0.878, 0.2261, -1.249e-07, 0.9684, 0.2493, 0.9001, 0.1414, 0.412, 0.9001, 0.1414, 0.412, 0.9001, 0.1414, 0.412, 0.9001, 0.1414, 0.412, 0.9001, 0.1414, 0.412, 0.9001, 0.1414, 0.412, -0.9001, 0.1414, 0.412, -0.9001, 0.1414, 0.412, -0.9001, 0.1414, 0.412, -0.9001, 0.1414, 0.412, -0.9001, 0.1414, 0.412, -0.9001, 0.1414, 0.412, -5.78e-07, -0.3246, -0.9458, 6.986e-07, -0.3246, -0.9458, 9.153e-08, -0.3246, -0.9458, 9.153e-08, -0.3246, -0.9458, -1.496e-07, -0.3246, -0.9458, -5.78e-07, -0.3246, -0.9458, 9.153e-08, -0.3246, -0.9458, 1.394e-07, -0.3246, -0.9458, -1.496e-07, -0.3246, -0.9458, 1.394e-07, -0.3246, -0.9458, 8.151e-07, -0.3246, -0.9458, -1.496e-07, -0.3246, -0.9458, -0.4531, -0.8904, -0.04439, 9.626e-06, -0.8695, -0.4939, -2.001e-05, -0.9997, 0.02331, -0.4531, -0.8904, -0.04436, -0.5971, -0.5401, -0.5931, -8.121e-06, -0.8695, -0.4939, -0.4531, -0.8904, -0.04436, -0.858, -0.5113, -0.04947, -0.5971, -0.5401, -0.5931, -0.9995, 0.01909, -0.02711, -0.5971, -0.5401, -0.5931, -0.858, -0.5113, -0.04947, -0.687, 0.0519, -0.7248, -0.5971, -0.5401, -0.5931, -0.9995, 0.01909, -0.02711, -0.9995, 0.01909, -0.02711, -0.5688, 0.5634, -0.5992, -0.687, 0.0519, -0.7248, -0.687, 0.0519, -0.7248, -0.5688, 0.5634, -0.5992, 1.634e-06, 0.3116, -0.9502, -0.9995, 0.01909, -0.02711, -0.8772, 0.478, -0.04498, -0.5688, 0.5634, -0.5992, -0.5688, 0.5634, -0.5992, 5.107e-06, 0.8684, -0.4958, 1.634e-06, 0.3116, -0.9502, -0.5688, 0.5634, -0.5992, -0.4668, 0.884, -0.02648, 5.107e-06, 0.8684, -0.4958, -0.8772, 0.478, -0.04498, -0.4668, 0.884, -0.02647, -0.5688, 0.5634, -0.5992, 1.634e-06, 0.3116, -0.9502, 5.107e-06, 0.8684, -0.4958, 0.5688, 0.5634, -0.5992, 0.5688, 0.5634, -0.5992, 5.107e-06, 0.8684, -0.4958, 0.4668, 0.8839, -0.02648, -1.134e-06, -0.2589, -0.9659, -0.5971, -0.5401, -0.5931, -0.687, 0.0519, -0.7248, -1.134e-06, -0.2589, -0.9659, -0.687, 0.0519, -0.7248, 1.634e-06, 0.3116, -0.9502, 2.591e-05, -0.8695, -0.4939, -0.5971, -0.5401, -0.5931, -1.134e-06, -0.2589, -0.9659, 2.591e-05, -0.8695, -0.4939, -1.134e-06, -0.2589, -0.9659, 0.5971, -0.5401, -0.5931, 0.687, 0.0519, -0.7248, 0.5971, -0.5401, -0.5931, -1.134e-06, -0.2589, -0.9659, 0.5688, 0.5634, -0.5992, 0.687, 0.0519, -0.7248, 1.634e-06, 0.3116, -0.9502, -1.134e-06, -0.2589, -0.9659, 1.634e-06, 0.3116, -0.9502, 0.687, 0.0519, -0.7248, 0.9995, 0.01907, -0.0271, 0.5971, -0.5401, -0.5931, 0.687, 0.0519, -0.7248, 0.5688, 0.5634, -0.5992, 0.9995, 0.01907, -0.0271, 0.687, 0.0519, -0.7248, 0.5971, -0.5401, -0.5931, 0.9995, 0.01907, -0.0271, 0.858, -0.5113, -0.04947, 0.4531, -0.8904, -0.04437, 0.5971, -0.5401, -0.5931, 0.858, -0.5113, -0.04947, 4.403e-06, -0.8695, -0.4939, 0.5971, -0.5401, -0.5931, 0.4531, -0.8904, -0.04437, 0.5688, 0.5634, -0.5992, 0.8772, 0.478, -0.04498, 0.9995, 0.01907, -0.0271, 0.5688, 0.5634, -0.5992, 0.4668, 0.884, -0.02649, 0.8772, 0.478, -0.04498, 2.462e-06, -0.8695, -0.4939, 0.4531, -0.8904, -0.04438, 1.03e-05, -0.9997, 0.0233, -5.443e-06, -0.9465, 0.3227, -0.4531, -0.8904, -0.04435, 1.462e-05, -0.9997, 0.02329, 0.4531, -0.8904, -0.04435, -5.443e-06, -0.9465, 0.3227, 1.462e-05, -0.9997, 0.02329, 1.265e-05, -0.9465, 0.3227, 3.576e-05, -0.5299, 0.848, -0.5602, -0.6485, 0.5155, 1.265e-05, -0.9465, 0.3227, 0.5602, -0.6485, 0.5155, 3.576e-05, -0.5299, 0.848, -0.4531, -0.8904, -0.04438, -0.5602, -0.6484, 0.5155, -0.858, -0.5113, -0.04949, -7.761e-06, -0.9465, 0.3227, -0.5602, -0.6484, 0.5155, -0.4531, -0.8904, -0.04438, -0.5602, -0.6484, 0.5155, -0.9995, 0.01909, -0.0271, -0.858, -0.5113, -0.04949, -0.9995, 0.01909, -0.0271, -0.5602, -0.6484, 0.5155, -0.6821, 0.01306, 0.7311, -0.6821, 0.01306, 0.7311, -0.5705, 0.4095, 0.712, -0.9995, 0.01909, -0.0271, -0.9995, 0.01909, -0.0271, -0.5705, 0.4095, 0.712, -0.8772, 0.478, -0.04498, -0.5705, 0.4095, 0.712, -0.4668, 0.884, -0.02648, -0.8772, 0.478, -0.04498, 0.4531, -0.8904, -0.04438, 0.5602, -0.6484, 0.5155, 7.391e-06, -0.9465, 0.3227, 0.4531, -0.8904, -0.04438, 0.858, -0.5113, -0.04949, 0.5602, -0.6484, 0.5155, 0.9995, 0.0191, -0.0271, 0.5602, -0.6484, 0.5155, 0.858, -0.5113, -0.04949, 0.6822, 0.01307, 0.7311, 0.5602, -0.6484, 0.5155, 0.9995, 0.0191, -0.0271, 0.9995, 0.0191, -0.0271, 0.5705, 0.4095, 0.712, 0.6822, 0.01307, 0.7311, 0.5705, 0.4095, 0.712, 0.9995, 0.0191, -0.0271, 0.8772, 0.478, -0.04498, 0.8772, 0.478, -0.04498, 0.4668, 0.884, -0.02649, 0.5705, 0.4095, 0.712, -0.5705, 0.4095, 0.7119, 2.027e-06, 0.8826, 0.4701, -0.4668, 0.884, -0.02648, -0.4668, 0.884, -0.02646, 1.01e-05, 0.8826, 0.4701, -5.215e-08, 0.9961, -0.08821, 1.749e-05, 0.2927, 0.9562, -2.082e-05, 0.8826, 0.47, -0.5705, 0.4095, 0.7119, 0.5705, 0.4095, 0.712, -2.082e-05, 0.8826, 0.47, 1.749e-05, 0.2927, 0.9562, 0.5705, 0.4095, 0.7119, 0.4668, 0.884, -0.02648, -4.135e-06, 0.8826, 0.4701, 5.767e-06, 0.8826, 0.4701, 0.4668, 0.884, -0.02647, -3.859e-06, 0.9961, -0.08821, 1.09e-06, -0.1635, 0.9865, -0.5602, -0.6485, 0.5155, 1.117e-05, -0.5299, 0.848, 0.5602, -0.6484, 0.5155, 1.09e-06, -0.1635, 0.9865, 1.117e-05, -0.5299, 0.848, 0.6822, 0.01306, 0.7311, 1.09e-06, -0.1635, 0.9865, 0.5602, -0.6484, 0.5155, 5.337e-06, 0.1138, 0.9935, 1.09e-06, -0.1635, 0.9865, 0.6822, 0.01306, 0.7311, 5.337e-06, 0.1138, 0.9935, -0.6822, 0.01306, 0.7311, 1.09e-06, -0.1635, 0.9865, -0.6822, 0.01306, 0.7311, -0.5602, -0.6485, 0.5155, 1.09e-06, -0.1635, 0.9865, -2.353e-05, 0.8684, -0.4958, -0.4668, 0.884, -0.02649, 1.091e-05, 0.9961, -0.08824, 0.4668, 0.884, -0.0265, -2.353e-05, 0.8684, -0.4958, 1.091e-05, 0.9961, -0.08824, -0.8087, -0.3148, 0.4969, 0.6461, -0.6796, 0.3474, 0.306, 0.5196, 0.7977, -0.1514, -0.6867, -0.711, 0.6631, 0.4735, -0.5797, 0.6462, -0.6795, 0.3474, -0.6382, 0.684, -0.3534, 0.6632, 0.4735, -0.5797, -0.1514, -0.6867, -0.711, -0.8087, -0.3149, 0.4968, 0.306, 0.5196, 0.7978, -0.6382, 0.684, -0.3534, 0.306, 0.5196, 0.7977, 0.6632, 0.4735, -0.5796, -0.6382, 0.684, -0.3534, 0.6462, -0.6795, 0.3474, 0.6631, 0.4736, -0.5797, 0.306, 0.5196, 0.7977, -0.1514, -0.6867, -0.711, 0.6462, -0.6795, 0.3473, -0.8086, -0.3149, 0.4969, -0.1514, -0.6867, -0.711, -0.8087, -0.3148, 0.497, -0.6382, 0.684, -0.3534, -0.7005, -0.5163, 0.4926, 0.8116, -0.4734, 0.3422, 0.1532, 0.583, 0.7979, 0.03967, -0.7022, -0.7109, 0.5158, 0.6326, -0.5777, 0.8116, -0.4734, 0.3422, -0.7996, 0.4856, -0.3534, 0.5158, 0.6326, -0.5776, 0.03971, -0.7022, -0.7109, -0.7005, -0.5164, 0.4926, 0.1532, 0.5829, 0.7979, -0.7996, 0.4855, -0.3534, 0.1532, 0.583, 0.7979, 0.5159, 0.6326, -0.5777, -0.7996, 0.4856, -0.3534, 0.8116, -0.4734, 0.3422, 0.5159, 0.6326, -0.5776, 0.1532, 0.583, 0.7979, 0.03964, -0.7022, -0.7109, 0.8117, -0.4734, 0.3422, -0.7005, -0.5164, 0.4926, 0.03973, -0.7022, -0.7109, -0.7005, -0.5164, 0.4926, -0.7996, 0.4855, -0.3534, -0.1657, -0.9752, -0.147, -0.0002104, -0.001378, 1.0, -0.9728, 0.1656, 0.162, 0.9729, -0.1651, 0.162, 0.1656, 0.9749, -0.149, -0.000267, -0.001243, 1.0, -2.205e-05, -2.082e-05, -1.0, 0.1656, 0.9749, -0.1491, 0.9729, -0.165, 0.162, -0.1656, -0.9752, -0.1471, -0.9728, 0.1655, 0.162, 4.53e-06, -2.206e-05, -1.0, -0.9728, 0.1655, 0.162, 0.1656, 0.9749, -0.1491, 1.675e-05, 4.146e-06, -1.0, -0.0001794, -0.001289, 1.0, 0.1657, 0.9749, -0.149, -0.9728, 0.1656, 0.162, 0.9729, -0.165, 0.162, -0.000237, -0.001343, 1.0, -0.1658, -0.9751, -0.147, 0.9729, -0.1651, 0.162, -0.1657, -0.9752, -0.147, -1.073e-05, -5.144e-05, -1.0, -0.6462, -0.6795, 0.3474, 0.8087, -0.3149, 0.4969, -0.306, 0.5196, 0.7977, -0.6631, 0.4735, -0.5797, 0.1514, -0.6867, -0.711, -0.6462, -0.6795, 0.3474, -0.6632, 0.4734, -0.5797, 0.6382, 0.684, -0.3534, 0.1514, -0.6867, -0.711, -0.306, 0.5196, 0.7977, 0.8087, -0.3149, 0.4969, 0.6382, 0.684, -0.3534, -0.6632, 0.4735, -0.5796, -0.306, 0.5196, 0.7977, 0.6382, 0.684, -0.3534, -0.6631, 0.4736, -0.5796, -0.6462, -0.6795, 0.3474, -0.306, 0.5196, 0.7977, -0.6462, -0.6795, 0.3474, 0.1514, -0.6867, -0.711, 0.8087, -0.3149, 0.4969, 0.8087, -0.3148, 0.497, 0.1514, -0.6868, -0.7109, 0.6382, 0.684, -0.3534, -0.8117, -0.4734, 0.3422, 0.7005, -0.5164, 0.4926, -0.1532, 0.583, 0.7979, -0.5159, 0.6326, -0.5777, -0.03967, -0.7022, -0.7109, -0.8116, -0.4735, 0.3422, -0.5159, 0.6326, -0.5777, 0.7996, 0.4856, -0.3534, -0.03969, -0.7022, -0.7109, -0.1532, 0.583, 0.7979, 0.7005, -0.5164, 0.4926, 0.7996, 0.4855, -0.3534, -0.5158, 0.6326, -0.5777, -0.1532, 0.583, 0.7979, 0.7996, 0.4856, -0.3534, -0.5158, 0.6327, -0.5776, -0.8116, -0.4734, 0.3422, -0.1532, 0.583, 0.7979, -0.8116, -0.4734, 0.3422, -0.03966, -0.7022, -0.7109, 0.7005, -0.5164, 0.4925, 0.7005, -0.5164, 0.4926, -0.03971, -0.7022, -0.7109, 0.7996, 0.4855, -0.3534, 0.0002219, -0.001347, 1.0, 0.1656, -0.9752, -0.1469, 0.9728, 0.1656, 0.162, -0.1655, 0.9749, -0.149, -0.9729, -0.165, 0.162, 0.000255, -0.001275, 1.0, -0.1657, 0.9749, -0.1491, 1.318e-05, 9.779e-06, -1.0, -0.9729, -0.165, 0.162, 0.9728, 0.1655, 0.162, 0.1657, -0.9752, -0.147, 4.294e-06, -5.271e-05, -1.0, -0.1656, 0.9749, -0.1491, 0.9728, 0.1656, 0.162, -1.511e-05, -2.778e-05, -1.0, -0.1657, 0.9749, -0.149, 0.0001583, -0.001263, 1.0, 0.9728, 0.1655, 0.162, 0.0002589, -0.001369, 1.0, -0.9729, -0.165, 0.162, 0.1657, -0.9751, -0.147, 0.1657, -0.9751, -0.1471, -0.9729, -0.1651, 0.162, 9.358e-06, -1.936e-05, -1.0, 0.3119, 0.4866, 0.8161, -0.3156, 0.6474, 0.6938, 0.6686, -0.08959, 0.7382, 0.2928, 0.3614, -0.8853, -0.3157, 0.6473, 0.6938, 0.3118, 0.4866, 0.8161, 0.6686, -0.08947, 0.7382, 0.2928, 0.3614, -0.8853, 0.3118, 0.4866, 0.8161, -0.3742, 0.5055, 0.7775, -0.6653, -0.07561, 0.7428, 0.2591, 0.7097, 0.6551, -0.2339, 0.2994, -0.925, -0.6652, -0.07564, 0.7428, -0.3742, 0.5055, 0.7775, 0.2592, 0.7097, 0.6551, -0.2339, 0.2994, -0.925, -0.3742, 0.5055, 0.7775, -0.4552, 0.1461, -0.8783, 0.4552, 0.1461, -0.8783, 0.4035, -0.3767, -0.8338, -0.4035, -0.3767, -0.8338, -0.4552, 0.1461, -0.8783, 0.4035, -0.3767, -0.8338, -0.9611, -0.02798, -0.2749, -0.4552, 0.1461, -0.8783, -0.4035, -0.3767, -0.8338, -0.9729, -0.2314, -0.0002514, -0.9611, -0.02798, -0.2749, -0.4035, -0.3767, -0.8338, 0.4035, -0.3767, -0.8338, 0.4552, 0.1461, -0.8783, 0.9728, -0.2314, -0.0002547, 0.4552, 0.1461, -0.8783, 0.9611, -0.02797, -0.2749, 0.9728, -0.2314, -0.0002547, -0.4552, 0.1461, -0.8783, -0.419, 0.4067, -0.8118, 0.4552, 0.1461, -0.8783, -0.419, 0.4067, -0.8118, 0.419, 0.4067, -0.8118, 0.4552, 0.1461, -0.8783, 0.4552, 0.1461, -0.8783, 0.419, 0.4067, -0.8118, 0.9611, -0.02797, -0.2749, -0.7508, 0.5497, -0.3662, -0.419, 0.4067, -0.8118, -0.4552, 0.1461, -0.8783, -0.9611, -0.02798, -0.2749, -0.7508, 0.5497, -0.3662, -0.4552, 0.1461, -0.8783, 0.419, 0.4067, -0.8118, 0.7508, 0.5497, -0.3663, 0.9611, -0.02797, -0.2749, 0.4035, -0.3767, -0.8338, -1.142e-05, -1.0, 4.911e-05, -0.4035, -0.3767, -0.8338, -0.419, 0.4067, -0.8118, 1.168e-05, 1.0, 0.000172, 0.419, 0.4067, -0.8118, -0.7508, 0.5497, -0.3662, 1.043e-06, 1.0, 0.0001472, -0.419, 0.4067, -0.8118, 0.419, 0.4067, -0.8118, -6.885e-07, 1.0, 0.0001491, 0.7508, 0.5497, -0.3663, -0.8396, 0.03985, 0.5417, -0.7508, 0.5497, -0.3662, -0.9611, -0.02798, -0.2749, 0.9611, -0.02797, -0.2749, 0.7508, 0.5497, -0.3663, 0.8396, 0.03981, 0.5417, -0.2099, -0.02815, 0.9773, -0.9611, -0.02799, -0.2749, -0.9728, -0.2315, -0.0002289, -0.3956, -0.3612, 0.8444, -0.2099, -0.02815, 0.9773, -0.9728, -0.2315, -0.0002289, 0.2099, -0.02817, 0.9773, -0.2099, -0.02815, 0.9773, -0.3956, -0.3612, 0.8444, 0.3956, -0.3611, 0.8444, 0.2099, -0.02817, 0.9773, -0.3956, -0.3612, 0.8444, 0.9611, -0.02799, -0.2749, 0.2099, -0.02817, 0.9773, 0.3956, -0.3611, 0.8444, 0.9728, -0.2314, -0.0002293, 0.9611, -0.02799, -0.2749, 0.3956, -0.3611, 0.8444, 0.2099, -0.02817, 0.9773, 0.04165, 0.5392, 0.8412, -0.2099, -0.02815, 0.9773, 0.04165, 0.5392, 0.8412, -0.04163, 0.5392, 0.8412, -0.2099, -0.02815, 0.9773, -0.3956, -0.3612, 0.8444, 1.141e-05, -1.0, 3.578e-05, 0.3956, -0.3611, 0.8444, 0.04165, 0.5392, 0.8412, 2.129e-05, 1.0, 0.0001642, -0.04163, 0.5392, 0.8412, -0.2099, -0.02815, 0.9773, -0.8396, 0.03988, 0.5417, -0.9611, -0.02799, -0.2749, -0.8396, 0.03988, 0.5417, -0.04163, 0.5392, 0.8412, -0.7508, 0.5497, -0.3662, -0.04163, 0.5392, 0.8412, -7.377e-06, 1.0, 0.000154, -0.7508, 0.5497, -0.3662, -0.2099, -0.02815, 0.9773, -0.04163, 0.5392, 0.8412, -0.8396, 0.03989, 0.5417, 0.9611, -0.02799, -0.2749, 0.8396, 0.03988, 0.5417, 0.2099, -0.02817, 0.9773, 0.8396, 0.03988, 0.5417, 0.7508, 0.5497, -0.3662, 0.04161, 0.5392, 0.8412, 0.7508, 0.5497, -0.3662, 5.703e-06, 1.0, 0.0001556, 0.04161, 0.5392, 0.8412, 0.8396, 0.03993, 0.5417, 0.04165, 0.5392, 0.8412, 0.2099, -0.02817, 0.9773, -0.4035, -0.3766, -0.8339, -2.331e-05, -1.0, 4.704e-05, -0.1289, -0.9917, -0.0008179, -0.1289, -0.9917, -0.0008179, -2.331e-05, -1.0, 4.704e-05, -0.3956, -0.3612, 0.8445, 0.3956, -0.3611, 0.8444, 2.173e-05, -1.0, 3.025e-05, 0.129, -0.9916, -0.000798, 0.129, -0.9916, -0.000798, 2.173e-05, -1.0, 3.025e-05, 0.4036, -0.3767, -0.8338, 0.9729, -0.2314, -0.0002643, 0.129, -0.9916, -0.000798, 0.4036, -0.3767, -0.8338, 0.3956, -0.3611, 0.8444, 0.129, -0.9916, -0.000798, 0.9729, -0.2314, -0.0002643, -0.9728, -0.2314, -0.0002341, -0.1289, -0.9917, -0.0007553, -0.3956, -0.3612, 0.8444, -0.4036, -0.3767, -0.8338, -0.1289, -0.9917, -0.000837, -0.9728, -0.2315, -0.0002005, 0.01012, 0.3268, 0.945, 0.9589, 0.2751, -0.06994, -0.9606, 0.2662, -0.08025, 0.9589, 0.2751, -0.06994, 0.01253, -0.2816, -0.9594, -0.9606, 0.2662, -0.08025, -0.009401, -0.763, -0.6463, 0.9898, -0.1017, 0.1002, -0.01954, -0.999, -0.04112, -0.9894, -0.1088, 0.09625, 0.0101, 0.3269, 0.945, -0.9606, 0.2662, -0.08031, -0.9606, 0.2662, -0.08031, 0.01255, -0.2816, -0.9594, -0.9894, -0.1088, 0.09625, 0.01255, -0.2816, -0.9594, -0.009391, -0.7631, -0.6462, -0.9894, -0.1088, 0.09625, 0.01255, -0.2816, -0.9594, 0.9898, -0.1017, 0.1002, -0.009391, -0.7631, -0.6462, 0.01255, -0.2816, -0.9594, 0.9589, 0.2751, -0.06987, 0.9898, -0.1017, 0.1002, 0.9898, -0.1017, 0.1002, 0.9589, 0.2751, -0.06987, 0.01009, 0.3268, 0.945, -0.9894, -0.1087, 0.09627, 0.9898, -0.1017, 0.1002, 0.01015, 0.3268, 0.945, -0.009386, -0.763, -0.6463, -0.01955, -0.999, -0.04109, -0.9894, -0.1088, 0.09629, -0.9894, -0.1087, 0.0963, -0.01959, -0.999, -0.04102, 0.9898, -0.1016, 0.1002, -5.482e-06, 0.2928, 0.9562, -0.5705, 0.4095, 0.7119, -0.6822, 0.01305, 0.7311, 2.325e-06, 0.1138, 0.9935, -5.482e-06, 0.2928, 0.9562, -0.6822, 0.01305, 0.7311, 0.6822, 0.01305, 0.7311, 0.5705, 0.4095, 0.7119, 9.745e-06, 0.2928, 0.9562, -2.508e-06, 0.1138, 0.9935, 0.6822, 0.01305, 0.7311, 9.745e-06, 0.2928, 0.9562])] * 3)])
me_cube = bpy.data.meshes.new('Cube')
me_cube.from_pydata([(1.0, 1.0, 1.0), (1.0, 1.0, -1.0), (1.0, -1.0, 1.0), (1.0, -1.0, -1.0), (-1.0, 1.0, 1.0), (-1.0, 1.0, -1.0), (-1.0, -1.0, 1.0), (-1.0, -1.0, -1.0)], [], [(0, 4, 6, 2), (3, 2, 6, 7), (7, 6, 4, 5), (5, 1, 3, 7), (1, 0, 2, 3), (5, 4, 0, 1)])
_uv = me_cube.uv_layers.new(name='UVMap')
_uv.uv.foreach_set('vector', [0.625, 0.5, 0.875, 0.5, 0.875, 0.75, 0.625, 0.75, 0.375, 0.75, 0.625, 0.75, 0.625, 1.0, 0.375, 1.0, 0.375, 0.0, 0.625, 0.0, 0.625, 0.25, 0.375, 0.25, 0.125, 0.5, 0.375, 0.5, 0.375, 0.75, 0.125, 0.75, 0.375, 0.5, 0.625, 0.5, 0.625, 0.75, 0.375, 0.75, 0.375, 0.25, 0.625, 0.25, 0.625, 0.5, 0.375, 0.5])
me_cube.materials.append(mat_material)
me_cube.use_mirror_vertex_groups = False
me_cube.update()
arm_armature = bpy.data.armatures.new('Armature')  # bones are not reproduced

# ---- objects
ob_sun = bpy.data.objects.new('Sun', light_sun)
ob_52_00_11 = bpy.data.objects.new('52_00_11', arm_armature)
ob_merged = bpy.data.objects.new('merged', me_merged_001)
ob_cube = bpy.data.objects.new('Cube', me_cube)
ob_light = bpy.data.objects.new('Light', light_light)
ob_camera = bpy.data.objects.new('Camera', cam_camera)

# ---- transforms, parenting, visibility, modifiers, constraints
ob_sun.location = (0.0, 0.0, 0.0)
ob_sun.rotation_euler = (-0.6628, 0.7963, -0.1939)
ob_sun.hide_select = True
ob_52_00_11.location = (0.0, 0.0, 0.0)
ob_52_00_11.rotation_euler = (1.571, -0.0, 0.0)
ob_merged.parent = ob_52_00_11
ob_merged.location = (0.0, 0.0, 0.0)
ob_merged.color = (0.8, 0.8, 0.8, 1.0)
_vg = ob_merged.vertex_groups.new(name='BODY')
for _i, _w in zip([225, 226, 227, 228, 229, 230, 231, 232, 233, 234, 235, 236, 237, 238, 239, 240, 243, 244, 245, 246, 247, 248, 249, 250, 251, 252, 253, 254, 256, 257, 260, 261, 264, 265, 266, 268, 269, 270, 271, 273, 274, 276], [0.8, 1.0, 1.0, 0.8, 1.0, 0.8, 0.8, 1.0, 1.0, 1.0, 1.0, 1.0, 0.8, 1.0, 1.0, 1.0, 0.8, 1.0, 1.0, 0.8, 1.0, 0.8, 1.0, 0.8, 1.0, 1.0, 0.8, 1.0, 1.0, 1.0, 1.0, 1.0, 0.8, 0.8, 0.8, 0.8, 0.8, 0.8, 0.8, 0.8, 0.8, 0.8]): _vg.add([_i], _w, 'REPLACE')
_vg = ob_merged.vertex_groups.new(name='ARM')
_vg.add([241, 242, 255, 258, 259, 262], 1.0, 'REPLACE')
_vg = ob_merged.vertex_groups.new(name='HEAD')
for _i, _w in zip([0, 1, 2, 3, 4, 5, 6, 7, 8, 9, 10, 11, 12, 13, 14, 15, 16, 17, 18, 19, 20, 21, 22, 23, 24, 25, 26, 27, 28, 29, 30, 31, 32, 33, 34, 35, 36, 37, 38, 39, 40, 41, 42, 43, 44, 45, 46, 47, 48, 49, 50, 51, 52, 53, 54, 55, 56, 57, 58, 59, 60, 61, 62, 63, 64, 65, 66, 67, 68, 69, 70, 71, 72, 73, 74, 75, 76, 77, 78, 79, 80, 81, 82, 83, 84, 85, 86, 87, 88, 89, 90, 91, 92, 93, 94, 95, 96, 97, 98, 99, 100, 101, 102, 103, 104, 105, 106, 107, 108, 109, 110, 111, 112, 113, 114, 115, 116, 117, 118, 119, 120, 121, 122, 123, 124, 125, 126, 127, 128, 129, 130, 131, 132, 133, 134, 135, 136, 137, 138, 139, 140, 141, 142, 143, 144, 145, 146, 147, 148, 149, 150, 151, 152, 153, 154, 155, 156, 157, 158, 159, 160, 161, 162, 163, 164, 165, 166, 167, 168, 169, 170, 171, 172, 173, 174, 175, 176, 177, 178, 179, 180, 181, 182, 183, 184, 185, 186, 187, 188, 189, 190, 191, 192, 193, 194, 195, 196, 197, 198, 199, 200, 201, 202, 203, 204, 205, 206, 207, 208, 209, 210, 211, 212, 213, 214, 215, 216, 217, 218, 219, 220, 221, 222, 223, 224, 298, 299, 300, 301, 302, 303, 304, 305], [1.0, 1.0, 1.0, 1.0, 1.0, 1.0, 1.0, 1.0, 1.0, 1.0, 1.0, 1.0, 1.0, 1.0, 1.0, 1.0, 1.0, 1.0, 1.0, 1.0, 1.0, 1.0, 1.0, 1.0, 1.0, 1.0, 1.0, 1.0, 1.0, 1.0, 1.0, 1.0, 1.0, 1.0, 1.0, 1.0, 1.0, 1.0, 1.0, 1.0, 1.0, 1.0, 1.0, 1.0, 1.0, 1.0, 1.0, 1.0, 1.0, 1.0, 1.0, 1.0, 1.0, 1.0, 1.0, 1.0, 1.0, 1.0, 1.0, 1.0, 1.0, 1.0, 1.0, 1.0, 1.0, 1.0, 1.0, 1.0, 1.0, 1.0, 1.0, 1.0, 1.0, 1.0, 1.0, 1.0, 1.0, 1.0, 1.0, 1.0, 1.0, 1.0, 1.0, 1.0, 1.0, 1.0, 1.0, 1.0, 1.0, 1.0, 1.0, 1.0, 1.0, 1.0, 1.0, 1.0, 1.0, 1.0, 1.0, 1.0, 1.0, 1.0, 1.0, 1.0, 1.0, 1.0, 1.0, 1.0, 1.0, 1.0, 1.0, 1.0, 1.0, 1.0, 1.0, 1.0, 1.0, 1.0, 1.0, 1.0, 1.0, 1.0, 1.0, 1.0, 1.0, 1.0, 1.0, 1.0, 1.0, 1.0, 1.0, 1.0, 1.0, 1.0, 1.0, 1.0, 1.0, 1.0, 1.0, 1.0, 1.0, 1.0, 0.8, 1.0, 0.8, 1.0, 1.0, 1.0, 1.0, 0.8, 1.0, 0.8, 1.0, 1.0, 1.0, 1.0, 1.0, 1.0, 1.0, 1.0, 1.0, 1.0, 1.0, 1.0, 1.0, 1.0, 1.0, 1.0, 1.0, 1.0, 1.0, 1.0, 1.0, 1.0, 1.0, 1.0, 1.0, 1.0, 1.0, 1.0, 1.0, 1.0, 1.0, 1.0, 1.0, 1.0, 1.0, 1.0, 1.0, 1.0, 1.0, 1.0, 1.0, 1.0, 1.0, 1.0, 1.0, 0.8, 1.0, 0.8, 1.0, 1.0, 1.0, 1.0, 0.8, 1.0, 0.8, 1.0, 1.0, 1.0, 1.0, 1.0, 1.0, 1.0, 1.0, 1.0, 1.0, 1.0, 1.0, 1.0, 1.0, 1.0, 1.0, 1.0, 1.0, 1.0, 1.0, 1.0, 1.0, 1.0, 1.0, 1.0, 1.0]): _vg.add([_i], _w, 'REPLACE')
_vg = ob_merged.vertex_groups.new(name='EAR')
for _i, _w in zip([142, 144, 149, 151, 197, 199, 204, 206], [0.2, 0.2, 0.2, 0.2, 0.2, 0.2, 0.2, 0.2]): _vg.add([_i], _w, 'REPLACE')
_vg = ob_merged.vertex_groups.new(name='LEG')
for _i, _w in zip([225, 228, 230, 231, 237, 243, 246, 248, 250, 253, 263, 264, 265, 266, 267, 268, 269, 270, 271, 272, 273, 274, 275, 276], [0.2, 0.2, 0.2, 0.2, 0.2, 0.2, 0.2, 0.2, 0.2, 0.2, 1.0, 0.2, 0.2, 0.2, 1.0, 0.2, 0.2, 0.2, 0.2, 1.0, 0.2, 0.2, 1.0, 0.2]): _vg.add([_i], _w, 'REPLACE')
_vg = ob_merged.vertex_groups.new(name='TAIL')
_vg.add([277, 278, 279, 280, 281, 282, 283, 284, 285, 286, 287, 288, 289, 290, 291, 292, 293, 294, 295, 296, 297], 1.0, 'REPLACE')
_m = ob_merged.modifiers.new('Armature', 'ARMATURE')
_m.object = ob_52_00_11
ob_cube.location = (0.0, 0.0, 0.0)
ob_cube.lock_rotations_4d = False
ob_cube.empty_display_type = 'ARROWS'
ob_cube.lineart.crease_threshold = 0.0
ob_light.location = (4.076, 1.005, 5.904)
ob_light.rotation_euler = (0.6503, 0.05522, 1.866)
ob_light.lock_rotations_4d = False
ob_light.empty_display_type = 'ARROWS'
ob_light.color = (0.0, 0.0, 0.0, 0.0)
ob_light.lineart.crease_threshold = 0.0
ob_camera.location = (0.7082, -1.037, 0.4052)
ob_camera.rotation_euler = (1.442, 0.01294, 0.6559)
ob_camera.scale = (1.0, 1.0, 1.0)
ob_camera.lock_rotations_4d = False
ob_camera.empty_display_type = 'ARROWS'
ob_camera.color = (0.0, 0.0, 0.0, 0.0)
ob_camera.display_type = 'WIRE'
ob_camera.lineart.crease_threshold = 0.0

# ---- collection membership
scene.collection.objects.link(ob_sun)
scene.collection.objects.link(ob_52_00_11)
scene.collection.objects.link(ob_merged)
col_collection.objects.link(ob_cube)
col_collection.objects.link(ob_light)
col_collection.objects.link(ob_camera)
def _layer_coll(name, lc=None):
    lc = lc or bpy.context.view_layer.layer_collection
    for c in lc.children:
        if c.name == name: return c
        r = _layer_coll(name, c)
        if r: return r
_layer_coll('Collection').exclude = True

# ---- scene / render settings (as saved in the file)
scene.camera = ob_camera
scene.frame_start = 1; scene.frame_end = 250; scene.frame_set(2)
scene.render.engine = 'BLENDER_EEVEE_NEXT'
scene.render.resolution_x = 600
scene.render.resolution_y = 600
scene.render.fps = 25
scene.render.filter_size = 0.01
scene.render.film_transparent = True
scene.cycles.sampling_pattern = 'TABULATED_SOBOL'
scene.view_settings.view_transform = 'Filmic'
bpy.context.view_layer.update()
